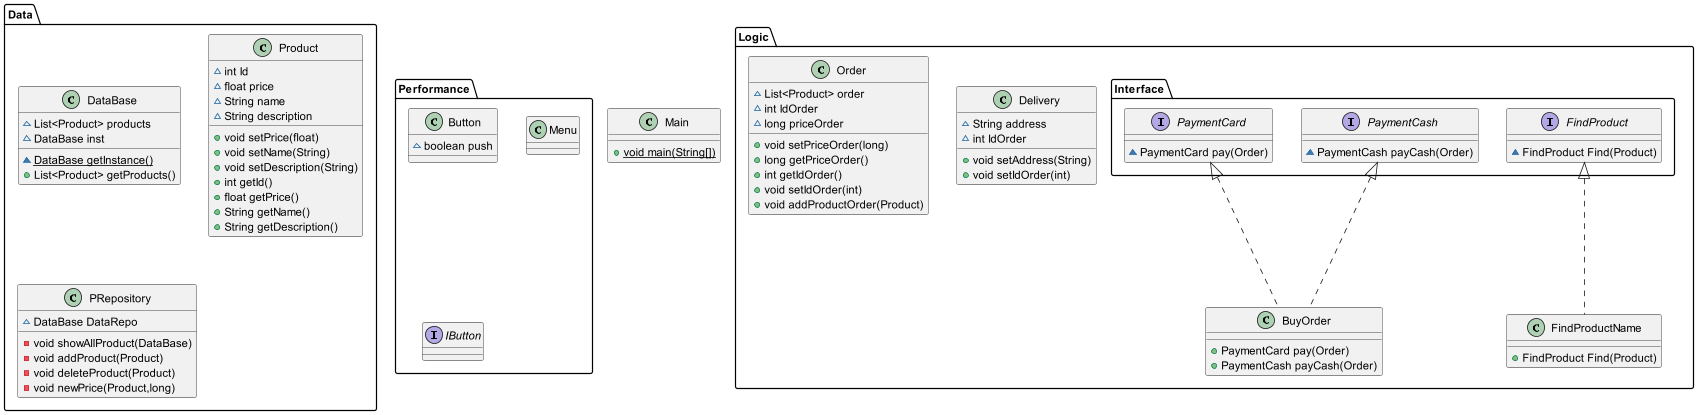

The diagram above was rendered by PlantUML. Its source (embedded in the PNG):
@startuml
class Logic.FindProductName {
+ FindProduct Find(Product)
}
class Data.DataBase {
~ List<Product> products
~ DataBase inst
~ {static} DataBase getInstance()
+ List<Product> getProducts()
}
class Performance.Button {
~ boolean push
}
class Performance.Menu {
}
class Logic.Delivery {
~ String address
~ int IdOrder
+ void setAddress(String)
+ void setIdOrder(int)
}
interface Logic.Interface.PaymentCash {
~ PaymentCash payCash(Order)
}
class Main {
+ {static} void main(String[])
}
class Data.Product {
~ int Id
~ float price
~ String name
~ String description
+ void setPrice(float)
+ void setName(String)
+ void setDescription(String)
+ int getId()
+ float getPrice()
+ String getName()
+ String getDescription()
}
interface Logic.Interface.FindProduct {
~ FindProduct Find(Product)
}
class Data.PRepository {
~ DataBase DataRepo
- void showAllProduct(DataBase)
- void addProduct(Product)
- void deleteProduct(Product)
- void newPrice(Product,long)
}
class Logic.Order {
~ List<Product> order
~ int IdOrder
~ long priceOrder
+ void setPriceOrder(long)
+ long getPriceOrder()
+ int getIdOrder()
+ void setIdOrder(int)
+ void addProductOrder(Product)
}
interface Performance.IButton {
}
class Logic.BuyOrder {
+ PaymentCard pay(Order)
+ PaymentCash payCash(Order)
}
interface Logic.Interface.PaymentCard {
~ PaymentCard pay(Order)
}


Logic.Interface.FindProduct <|.. Logic.FindProductName
Logic.Interface.PaymentCard <|.. Logic.BuyOrder
Logic.Interface.PaymentCash <|.. Logic.BuyOrder
@enduml